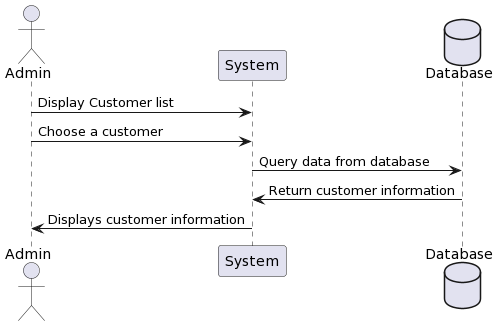

The diagram above was rendered by PlantUML. Its source (embedded in the PNG):
@startuml
actor Admin
    participant System
    database Database

    Admin -> System: Display Customer list
    Admin -> System: Choose a customer
    System -> Database: Query data from database
    Database -> System: Return customer information
    System -> Admin: Displays customer information
@enduml